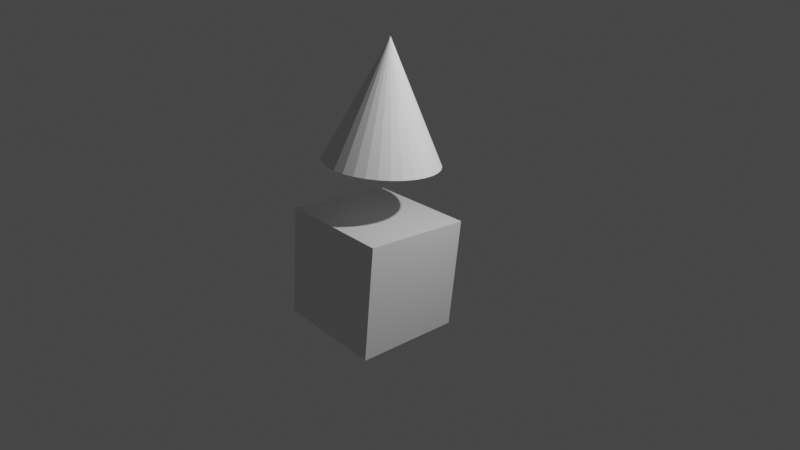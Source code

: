 # Source: cubeandcone.blend  (saved by Blender 3.1.7; exported with 4.5.12 LTS)
import bpy
from mathutils import Matrix  # noqa: F401  (used for matrix-valued properties, if any)

bpy.ops.wm.read_factory_settings(use_empty=True)
scene = bpy.context.scene
scene.name = 'Scene'

# ---- collections
col_collection = bpy.data.collections.new('Collection'); scene.collection.children.link(col_collection)

# ---- materials (node trees are filled in below, after node groups)
mat_material = bpy.data.materials.new('Material')
mat_material.alpha_threshold = 0.0
mat_material.use_transparent_shadow = False
mat_material.line_color = (0.0, 0.0, 0.0, 1.0)

# ---- material node trees
mat_material.use_nodes = True; mat_material.node_tree.nodes.clear()
_N = mat_material.node_tree.nodes; _L = mat_material.node_tree.links
n0 = _N.new('ShaderNodeOutputMaterial'); n0.name = 'Material Output'; n0.location = (300, 300)
n1 = _N.new('ShaderNodeBsdfPrincipled'); n1.name = 'Principled BSDF'; n1.location = (10, 300)
n1.distribution = 'GGX'
n1.subsurface_method = 'RANDOM_WALK_SKIN'
n1.inputs[2].default_value = 0.4
n1.inputs[3].default_value = 1.45
n1.inputs[27].default_value = (0.0, 0.0, 0.0, 1.0)
n1.inputs[28].default_value = 1.0
_L.new(n1.outputs[0], n0.inputs[0])
n0.is_active_output = True

# ---- world
world_world = bpy.data.worlds.new('World'); scene.world = world_world
world_world.use_nodes = True; world_world.node_tree.nodes.clear()
_N = world_world.node_tree.nodes; _L = world_world.node_tree.links
n0 = _N.new('ShaderNodeOutputWorld'); n0.name = 'World Output'; n0.location = (300, 300)
n1 = _N.new('ShaderNodeBackground'); n1.name = 'Background'; n1.location = (10, 300)
n1.inputs[0].default_value = (0.05088, 0.05088, 0.05088, 1.0)
_L.new(n1.outputs[0], n0.inputs[0])
n0.is_active_output = True
world_world.color = (0.05088, 0.05088, 0.05088)
world_world.use_sun_shadow = False
world_world.sun_shadow_jitter_overblur = 0.0

# ---- cameras
cam_camera = bpy.data.cameras.new('Camera')
cam_camera.clip_end = 100.0
cam_camera.lens = 28.68
cam_camera.ortho_scale = 7.314

# ---- lights
light_light = bpy.data.lights.new('Light', 'POINT')
light_light.transmission_factor = 0.0
light_light.energy = 1000.0
light_light.shadow_soft_size = 0.1
light_light.shadow_maximum_resolution = 0.006
light_light.use_absolute_resolution = True

# ---- meshes
me_cube = bpy.data.meshes.new('Cube')
me_cube.from_pydata([(1.0, 1.0, 1.0), (1.0, 1.0, -1.0), (1.0, -1.0, 1.0), (1.0, -1.0, -1.0), (-1.0, 1.0, 1.0), (-1.0, 1.0, -1.0), (-1.0, -1.0, 1.0), (-1.0, -1.0, -1.0)], [], [(0, 4, 6, 2), (3, 2, 6, 7), (7, 6, 4, 5), (5, 1, 3, 7), (1, 0, 2, 3), (5, 4, 0, 1)])
_uv = me_cube.uv_layers.new(name='UVMap')
_uv.uv.foreach_set('vector', [0.625, 0.5, 0.875, 0.5, 0.875, 0.75, 0.625, 0.75, 0.375, 0.75, 0.625, 0.75, 0.625, 1.0, 0.375, 1.0, 0.375, 0.0, 0.625, 0.0, 0.625, 0.25, 0.375, 0.25, 0.125, 0.5, 0.375, 0.5, 0.375, 0.75, 0.125, 0.75, 0.375, 0.5, 0.625, 0.5, 0.625, 0.75, 0.375, 0.75, 0.375, 0.25, 0.625, 0.25, 0.625, 0.5, 0.375, 0.5])
me_cube.materials.append(mat_material)
me_cube.use_remesh_preserve_volume = False
me_cube.use_remesh_preserve_attributes = False
me_cube.use_mirror_vertex_groups = False
me_cube.update()
me_cone = bpy.data.meshes.new('Cone')
me_cone.from_pydata([(-1.355e-08, 1.0, -0.06061), (0.1951, 0.9808, -0.06061), (0.3827, 0.9239, -0.06061), (0.5556, 0.8315, -0.06061), (0.7071, 0.7071, -0.06061), (0.8315, 0.5556, -0.06061), (0.9239, 0.3827, -0.06061), (0.9808, 0.1951, -0.06061), (1.0, -2.565e-08, -0.06061), (0.9808, -0.1951, -0.06061), (0.9239, -0.3827, -0.06061), (0.8315, -0.5556, -0.06061), (0.7071, -0.7071, -0.06061), (0.5556, -0.8315, -0.06061), (0.3827, -0.9239, -0.06061), (0.1951, -0.9808, -0.06061), (-1.01e-07, -1.0, -0.06061), (-0.1951, -0.9808, -0.06061), (-0.3827, -0.9239, -0.06061), (-0.5556, -0.8315, -0.06061), (-0.7071, -0.7071, -0.06061), (-0.8315, -0.5556, -0.06061), (-0.9239, -0.3827, -0.06061), (-0.9808, -0.1951, -0.06061), (-1.0, 2.999e-08, -0.06061), (-0.9808, 0.1951, -0.06061), (-0.9239, 0.3827, -0.06061), (-0.8315, 0.5556, -0.06061), (-0.7071, 0.7071, -0.06061), (-0.5556, 0.8315, -0.06061), (-0.3827, 0.9239, -0.06061), (-0.1951, 0.9808, -0.06061), (-1.355e-08, 1.806e-08, 1.939)], [], [(0, 32, 1), (1, 32, 2), (2, 32, 3), (3, 32, 4), (4, 32, 5), (5, 32, 6), (6, 32, 7), (7, 32, 8), (8, 32, 9), (9, 32, 10), (10, 32, 11), (11, 32, 12), (12, 32, 13), (13, 32, 14), (14, 32, 15), (15, 32, 16), (16, 32, 17), (17, 32, 18), (18, 32, 19), (19, 32, 20), (20, 32, 21), (21, 32, 22), (22, 32, 23), (23, 32, 24), (24, 32, 25), (25, 32, 26), (26, 32, 27), (27, 32, 28), (28, 32, 29), (29, 32, 30), (0, 1, 2, 3, 4, 5, 6, 7, 8, 9, 10, 11, 12, 13, 14, 15, 16, 17, 18, 19, 20, 21, 22, 23, 24, 25, 26, 27, 28, 29, 30, 31), (30, 32, 31), (31, 32, 0)])
_uv = me_cone.uv_layers.new(name='UVMap')
_uv.uv.foreach_set('vector', [0.25, 0.49, 0.25, 0.25, 0.2968, 0.4854, 0.2968, 0.4854, 0.25, 0.25, 0.3418, 0.4717, 0.3418, 0.4717, 0.25, 0.25, 0.3833, 0.4496, 0.3833, 0.4496, 0.25, 0.25, 0.4197, 0.4197, 0.4197, 0.4197, 0.25, 0.25, 0.4496, 0.3833, 0.4496, 0.3833, 0.25, 0.25, 0.4717, 0.3418, 0.4717, 0.3418, 0.25, 0.25, 0.4854, 0.2968, 0.4854, 0.2968, 0.25, 0.25, 0.49, 0.25, 0.49, 0.25, 0.25, 0.25, 0.4854, 0.2032, 0.4854, 0.2032, 0.25, 0.25, 0.4717, 0.1582, 0.4717, 0.1582, 0.25, 0.25, 0.4496, 0.1167, 0.4496, 0.1167, 0.25, 0.25, 0.4197, 0.08029, 0.4197, 0.08029, 0.25, 0.25, 0.3833, 0.05045, 0.3833, 0.05045, 0.25, 0.25, 0.3418, 0.02827, 0.3418, 0.02827, 0.25, 0.25, 0.2968, 0.01461, 0.2968, 0.01461, 0.25, 0.25, 0.25, 0.01, 0.25, 0.01, 0.25, 0.25, 0.2032, 0.01461, 0.2032, 0.01461, 0.25, 0.25, 0.1582, 0.02827, 0.1582, 0.02827, 0.25, 0.25, 0.1167, 0.05045, 0.1167, 0.05045, 0.25, 0.25, 0.08029, 0.08029, 0.08029, 0.08029, 0.25, 0.25, 0.05045, 0.1167, 0.05045, 0.1167, 0.25, 0.25, 0.02827, 0.1582, 0.02827, 0.1582, 0.25, 0.25, 0.01461, 0.2032, 0.01461, 0.2032, 0.25, 0.25, 0.01, 0.25, 0.01, 0.25, 0.25, 0.25, 0.01461, 0.2968, 0.01461, 0.2968, 0.25, 0.25, 0.02827, 0.3418, 0.02827, 0.3418, 0.25, 0.25, 0.05045, 0.3833, 0.05045, 0.3833, 0.25, 0.25, 0.08029, 0.4197, 0.08029, 0.4197, 0.25, 0.25, 0.1167, 0.4496, 0.1167, 0.4496, 0.25, 0.25, 0.1582, 0.4717, 0.75, 0.49, 0.7968, 0.4854, 0.8418, 0.4717, 0.8833, 0.4496, 0.9197, 0.4197, 0.9496, 0.3833, 0.9717, 0.3418, 0.9854, 0.2968, 0.99, 0.25, 0.9854, 0.2032, 0.9717, 0.1582, 0.9496, 0.1167, 0.9197, 0.08029, 0.8833, 0.05045, 0.8418, 0.02827, 0.7968, 0.01461, 0.75, 0.01, 0.7032, 0.01461, 0.6582, 0.02827, 0.6167, 0.05045, 0.5803, 0.08029, 0.5504, 0.1167, 0.5283, 0.1582, 0.5146, 0.2032, 0.51, 0.25, 0.5146, 0.2968, 0.5283, 0.3418, 0.5504, 0.3833, 0.5803, 0.4197, 0.6167, 0.4496, 0.6582, 0.4717, 0.7032, 0.4854, 0.1582, 0.4717, 0.25, 0.25, 0.2032, 0.4854, 0.2032, 0.4854, 0.25, 0.25, 0.25, 0.49])
me_cone.use_remesh_fix_poles = True
me_cone.use_remesh_preserve_attributes = False
me_cone.update()

# ---- objects
ob_cube = bpy.data.objects.new('Cube', me_cube)
ob_light = bpy.data.objects.new('Light', light_light)
ob_camera = bpy.data.objects.new('Camera', cam_camera)
ob_cone = bpy.data.objects.new('Cone', me_cone)

# ---- transforms, parenting, visibility, modifiers, constraints
ob_cube.location = (0.0, 0.0, 0.0)
ob_cube.lock_rotations_4d = False
ob_cube.empty_display_type = 'ARROWS'
ob_cube.lineart.crease_threshold = 0.0
ob_light.location = (4.076, 1.005, 5.904)
ob_light.rotation_euler = (0.6503, 0.05522, 1.866)
ob_light.lock_rotations_4d = False
ob_light.empty_display_type = 'ARROWS'
ob_light.color = (0.0, 0.0, 0.0, 0.0)
ob_light.lineart.crease_threshold = 0.0
ob_camera.location = (7.371, -6.926, 4.958)
ob_camera.rotation_euler = (1.183, -0.07791, 0.8119)
ob_camera.delta_location = (0.02, 0.0, 0.0)
ob_camera.lock_rotations_4d = False
ob_camera.empty_display_type = 'ARROWS'
ob_camera.color = (0.0, 0.0, 0.0, 0.0)
ob_camera.display_type = 'WIRE'
ob_camera.lineart.crease_threshold = 0.0
ob_cone.location = (0.007546, -0.01637, 2.004)

# ---- collection membership
col_collection.objects.link(ob_cube)
col_collection.objects.link(ob_light)
col_collection.objects.link(ob_camera)
col_collection.objects.link(ob_cone)

# ---- scene / render settings (as saved in the file)
scene.camera = ob_camera
scene.frame_start = 1; scene.frame_end = 100; scene.frame_set(0)
scene.render.engine = 'BLENDER_EEVEE_NEXT'
scene.cycles.sampling_pattern = 'TABULATED_SOBOL'
scene.cycles.use_light_tree = False
scene.view_settings.view_transform = 'Filmic'
bpy.context.view_layer.update()
